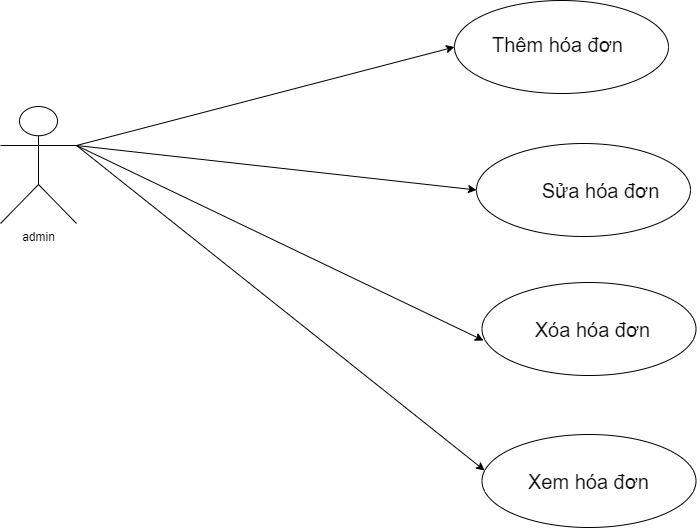

The diagram above was exported from draw.io. Its source (the exported page's mxGraphModel, read from the mxfile embedded in the PNG):
<mxGraphModel dx="1390" dy="747" grid="0" gridSize="10" guides="1" tooltips="1" connect="1" arrows="1" fold="1" page="1" pageScale="1" pageWidth="1200" pageHeight="1600" math="0" shadow="0">
  <root>
    <mxCell id="0" />
    <mxCell id="1" parent="0" />
    <mxCell id="93kK6YurcBlRDpgIFguf-1" value="admin" style="shape=umlActor;verticalLabelPosition=bottom;verticalAlign=top;html=1;outlineConnect=0;" vertex="1" parent="1">
      <mxGeometry x="91" y="177" width="76" height="117" as="geometry" />
    </mxCell>
    <mxCell id="93kK6YurcBlRDpgIFguf-2" value="" style="endArrow=classic;html=1;rounded=0;exitX=1;exitY=0.3333333333333333;exitDx=0;exitDy=0;exitPerimeter=0;entryX=0;entryY=0.5;entryDx=0;entryDy=0;" edge="1" parent="1" source="93kK6YurcBlRDpgIFguf-1" target="93kK6YurcBlRDpgIFguf-3">
      <mxGeometry width="50" height="50" relative="1" as="geometry">
        <mxPoint x="574" y="410" as="sourcePoint" />
        <mxPoint x="531" y="127" as="targetPoint" />
      </mxGeometry>
    </mxCell>
    <mxCell id="93kK6YurcBlRDpgIFguf-3" value="" style="ellipse;whiteSpace=wrap;html=1;" vertex="1" parent="1">
      <mxGeometry x="545" y="71" width="214" height="93" as="geometry" />
    </mxCell>
    <mxCell id="93kK6YurcBlRDpgIFguf-4" value="" style="endArrow=classic;html=1;rounded=0;entryX=0;entryY=0.5;entryDx=0;entryDy=0;exitX=1;exitY=0.3333333333333333;exitDx=0;exitDy=0;exitPerimeter=0;" edge="1" parent="1" source="93kK6YurcBlRDpgIFguf-1" target="93kK6YurcBlRDpgIFguf-8">
      <mxGeometry width="50" height="50" relative="1" as="geometry">
        <mxPoint x="177" y="226" as="sourcePoint" />
        <mxPoint x="555" y="128" as="targetPoint" />
      </mxGeometry>
    </mxCell>
    <mxCell id="93kK6YurcBlRDpgIFguf-5" value="" style="endArrow=classic;html=1;rounded=0;exitX=1;exitY=0.3333333333333333;exitDx=0;exitDy=0;exitPerimeter=0;entryX=0.007;entryY=0.624;entryDx=0;entryDy=0;entryPerimeter=0;" edge="1" parent="1" source="93kK6YurcBlRDpgIFguf-1" target="93kK6YurcBlRDpgIFguf-9">
      <mxGeometry width="50" height="50" relative="1" as="geometry">
        <mxPoint x="127" y="371" as="sourcePoint" />
        <mxPoint x="505" y="273" as="targetPoint" />
      </mxGeometry>
    </mxCell>
    <mxCell id="93kK6YurcBlRDpgIFguf-6" value="" style="endArrow=classic;html=1;rounded=0;entryX=0.012;entryY=0.387;entryDx=0;entryDy=0;entryPerimeter=0;exitX=1;exitY=0.3333333333333333;exitDx=0;exitDy=0;exitPerimeter=0;" edge="1" parent="1" source="93kK6YurcBlRDpgIFguf-1" target="93kK6YurcBlRDpgIFguf-10">
      <mxGeometry width="50" height="50" relative="1" as="geometry">
        <mxPoint x="175" y="242" as="sourcePoint" />
        <mxPoint x="575" y="148" as="targetPoint" />
      </mxGeometry>
    </mxCell>
    <mxCell id="93kK6YurcBlRDpgIFguf-7" value="&lt;font style=&quot;font-size: 20px;&quot;&gt;Thêm hóa đơn&lt;/font&gt;" style="text;html=1;align=center;verticalAlign=middle;whiteSpace=wrap;rounded=0;" vertex="1" parent="1">
      <mxGeometry x="553" y="84" width="191" height="61" as="geometry" />
    </mxCell>
    <mxCell id="93kK6YurcBlRDpgIFguf-8" value="" style="ellipse;whiteSpace=wrap;html=1;" vertex="1" parent="1">
      <mxGeometry x="567" y="214" width="214" height="93" as="geometry" />
    </mxCell>
    <mxCell id="93kK6YurcBlRDpgIFguf-9" value="" style="ellipse;whiteSpace=wrap;html=1;" vertex="1" parent="1">
      <mxGeometry x="572.5" y="353" width="214" height="93" as="geometry" />
    </mxCell>
    <mxCell id="93kK6YurcBlRDpgIFguf-10" value="" style="ellipse;whiteSpace=wrap;html=1;" vertex="1" parent="1">
      <mxGeometry x="572.5" y="505" width="214" height="93" as="geometry" />
    </mxCell>
    <mxCell id="93kK6YurcBlRDpgIFguf-11" value="&lt;span style=&quot;font-size: 20px;&quot;&gt;Sửa hóa đơn&lt;/span&gt;" style="text;html=1;align=center;verticalAlign=middle;whiteSpace=wrap;rounded=0;" vertex="1" parent="1">
      <mxGeometry x="595.5" y="230" width="191" height="61" as="geometry" />
    </mxCell>
    <mxCell id="93kK6YurcBlRDpgIFguf-12" value="&lt;font style=&quot;font-size: 20px;&quot;&gt;Xóa hóa đơn&lt;/font&gt;" style="text;html=1;align=center;verticalAlign=middle;whiteSpace=wrap;rounded=0;" vertex="1" parent="1">
      <mxGeometry x="588" y="369" width="191" height="61" as="geometry" />
    </mxCell>
    <mxCell id="93kK6YurcBlRDpgIFguf-13" value="&lt;font style=&quot;font-size: 20px;&quot;&gt;Xem hóa đơn&lt;/font&gt;" style="text;html=1;align=center;verticalAlign=middle;whiteSpace=wrap;rounded=0;" vertex="1" parent="1">
      <mxGeometry x="584" y="521" width="191" height="61" as="geometry" />
    </mxCell>
  </root>
</mxGraphModel>